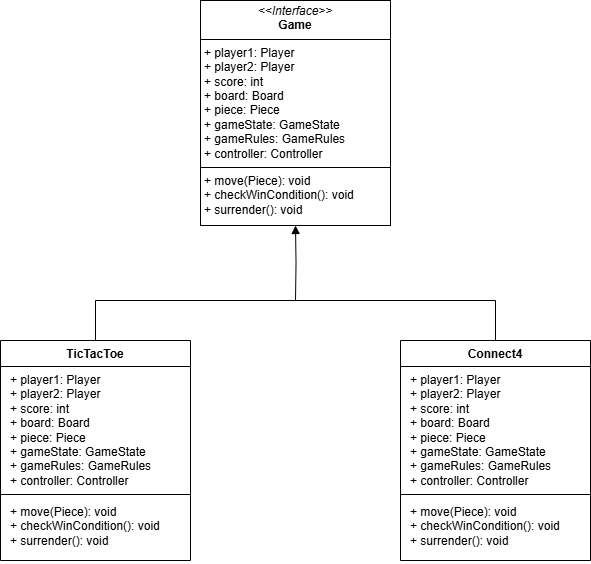

The diagram above was exported from draw.io. Its source (the exported page's mxGraphModel, read from the mxfile embedded in the PNG):
<mxGraphModel dx="1687" dy="908" grid="1" gridSize="10" guides="1" tooltips="1" connect="1" arrows="1" fold="1" page="1" pageScale="1" pageWidth="850" pageHeight="1100" math="0" shadow="0">
  <root>
    <mxCell id="0" />
    <mxCell id="1" parent="0" />
    <mxCell id="8IfxrS_7-o_kMFxvcUJe-1" value="TicTacToe" style="swimlane;fontStyle=1;align=center;verticalAlign=top;childLayout=stackLayout;horizontal=1;startSize=26;horizontalStack=0;resizeParent=1;resizeParentMax=0;resizeLast=0;collapsible=1;marginBottom=0;whiteSpace=wrap;html=1;" vertex="1" parent="1">
      <mxGeometry x="105" y="365" width="190" height="220" as="geometry" />
    </mxCell>
    <mxCell id="8IfxrS_7-o_kMFxvcUJe-2" value="&lt;p style=&quot;margin: 0px 0px 0px 4px;&quot;&gt;+ player1: Player&lt;br&gt;+ player2: Player&lt;/p&gt;&lt;p style=&quot;margin: 0px 0px 0px 4px;&quot;&gt;+ score: int&lt;/p&gt;&lt;p style=&quot;margin: 0px 0px 0px 4px;&quot;&gt;+ board: Board&lt;/p&gt;&lt;p style=&quot;margin: 0px 0px 0px 4px;&quot;&gt;+ piece: Piece&lt;/p&gt;&lt;p style=&quot;margin: 0px 0px 0px 4px;&quot;&gt;+ gameState: GameState&lt;/p&gt;&lt;p style=&quot;margin: 0px 0px 0px 4px;&quot;&gt;+ gameRules: GameRules&lt;/p&gt;&lt;p style=&quot;margin: 0px 0px 0px 4px;&quot;&gt;+ controller: Controller&lt;/p&gt;" style="text;strokeColor=none;fillColor=none;align=left;verticalAlign=top;spacingLeft=4;spacingRight=4;overflow=hidden;rotatable=0;points=[[0,0.5],[1,0.5]];portConstraint=eastwest;whiteSpace=wrap;html=1;" vertex="1" parent="8IfxrS_7-o_kMFxvcUJe-1">
      <mxGeometry y="26" width="190" height="124" as="geometry" />
    </mxCell>
    <mxCell id="8IfxrS_7-o_kMFxvcUJe-3" value="" style="line;strokeWidth=1;fillColor=none;align=left;verticalAlign=middle;spacingTop=-1;spacingLeft=3;spacingRight=3;rotatable=0;labelPosition=right;points=[];portConstraint=eastwest;strokeColor=inherit;" vertex="1" parent="8IfxrS_7-o_kMFxvcUJe-1">
      <mxGeometry y="150" width="190" height="8" as="geometry" />
    </mxCell>
    <mxCell id="8IfxrS_7-o_kMFxvcUJe-4" value="&lt;p style=&quot;margin: 0px 0px 0px 4px;&quot;&gt;+ move(Piece): void&lt;/p&gt;&lt;p style=&quot;margin: 0px 0px 0px 4px;&quot;&gt;+ checkWinCondition(): void&lt;/p&gt;&lt;p style=&quot;margin: 0px 0px 0px 4px;&quot;&gt;+ surrender(): void&lt;/p&gt;" style="text;strokeColor=none;fillColor=none;align=left;verticalAlign=top;spacingLeft=4;spacingRight=4;overflow=hidden;rotatable=0;points=[[0,0.5],[1,0.5]];portConstraint=eastwest;whiteSpace=wrap;html=1;" vertex="1" parent="8IfxrS_7-o_kMFxvcUJe-1">
      <mxGeometry y="158" width="190" height="62" as="geometry" />
    </mxCell>
    <mxCell id="8IfxrS_7-o_kMFxvcUJe-13" value="" style="endArrow=block;endFill=1;html=1;edgeStyle=orthogonalEdgeStyle;align=left;verticalAlign=top;rounded=0;entryX=0.5;entryY=1;entryDx=0;entryDy=0;" edge="1" parent="1" target="8IfxrS_7-o_kMFxvcUJe-18">
      <mxGeometry x="-1" relative="1" as="geometry">
        <mxPoint x="400" y="325" as="sourcePoint" />
        <mxPoint x="399.80999999999995" y="251.00200000000007" as="targetPoint" />
        <Array as="points" />
      </mxGeometry>
    </mxCell>
    <mxCell id="8IfxrS_7-o_kMFxvcUJe-15" value="" style="line;strokeWidth=1;fillColor=none;align=left;verticalAlign=middle;spacingTop=-1;spacingLeft=3;spacingRight=3;rotatable=0;labelPosition=right;points=[];portConstraint=eastwest;strokeColor=inherit;" vertex="1" parent="1">
      <mxGeometry x="200" y="321" width="400" height="8" as="geometry" />
    </mxCell>
    <mxCell id="8IfxrS_7-o_kMFxvcUJe-16" value="" style="shape=partialRectangle;whiteSpace=wrap;html=1;bottom=0;top=0;fillColor=none;" vertex="1" parent="1">
      <mxGeometry x="200" y="325" width="400" height="40" as="geometry" />
    </mxCell>
    <mxCell id="8IfxrS_7-o_kMFxvcUJe-18" value="&lt;p style=&quot;margin:0px;margin-top:4px;text-align:center;&quot;&gt;&lt;i&gt;&amp;lt;&amp;lt;Interface&amp;gt;&amp;gt;&lt;/i&gt;&lt;br&gt;&lt;b&gt;Game&lt;/b&gt;&lt;/p&gt;&lt;hr size=&quot;1&quot; style=&quot;border-style:solid;&quot;&gt;&lt;p style=&quot;margin:0px;margin-left:4px;&quot;&gt;+ player1: Player&lt;br&gt;+ player2: Player&lt;/p&gt;&lt;p style=&quot;margin:0px;margin-left:4px;&quot;&gt;+ score: int&lt;/p&gt;&lt;p style=&quot;margin:0px;margin-left:4px;&quot;&gt;+ board: Board&lt;/p&gt;&lt;p style=&quot;margin:0px;margin-left:4px;&quot;&gt;+ piece: Piece&lt;/p&gt;&lt;p style=&quot;margin:0px;margin-left:4px;&quot;&gt;+ gameState: GameState&lt;/p&gt;&lt;p style=&quot;margin:0px;margin-left:4px;&quot;&gt;+ gameRules: GameRules&lt;/p&gt;&lt;p style=&quot;margin:0px;margin-left:4px;&quot;&gt;+ controller: Controller&lt;/p&gt;&lt;hr size=&quot;1&quot; style=&quot;border-style:solid;&quot;&gt;&lt;p style=&quot;margin:0px;margin-left:4px;&quot;&gt;+ move(Piece): void&lt;/p&gt;&lt;p style=&quot;margin:0px;margin-left:4px;&quot;&gt;+ checkWinCondition(): void&lt;/p&gt;&lt;p style=&quot;margin:0px;margin-left:4px;&quot;&gt;+ surrender(): void&lt;/p&gt;" style="verticalAlign=top;align=left;overflow=fill;html=1;whiteSpace=wrap;" vertex="1" parent="1">
      <mxGeometry x="305" y="25" width="190" height="225" as="geometry" />
    </mxCell>
    <mxCell id="8IfxrS_7-o_kMFxvcUJe-19" value="Connect4" style="swimlane;fontStyle=1;align=center;verticalAlign=top;childLayout=stackLayout;horizontal=1;startSize=26;horizontalStack=0;resizeParent=1;resizeParentMax=0;resizeLast=0;collapsible=1;marginBottom=0;whiteSpace=wrap;html=1;" vertex="1" parent="1">
      <mxGeometry x="505" y="365" width="190" height="220" as="geometry" />
    </mxCell>
    <mxCell id="8IfxrS_7-o_kMFxvcUJe-20" value="&lt;p style=&quot;margin: 0px 0px 0px 4px;&quot;&gt;+ player1: Player&lt;br&gt;+ player2: Player&lt;/p&gt;&lt;p style=&quot;margin: 0px 0px 0px 4px;&quot;&gt;+ score: int&lt;/p&gt;&lt;p style=&quot;margin: 0px 0px 0px 4px;&quot;&gt;+ board: Board&lt;/p&gt;&lt;p style=&quot;margin: 0px 0px 0px 4px;&quot;&gt;+ piece: Piece&lt;/p&gt;&lt;p style=&quot;margin: 0px 0px 0px 4px;&quot;&gt;+ gameState: GameState&lt;/p&gt;&lt;p style=&quot;margin: 0px 0px 0px 4px;&quot;&gt;+ gameRules: GameRules&lt;/p&gt;&lt;p style=&quot;margin: 0px 0px 0px 4px;&quot;&gt;+ controller: Controller&lt;/p&gt;" style="text;strokeColor=none;fillColor=none;align=left;verticalAlign=top;spacingLeft=4;spacingRight=4;overflow=hidden;rotatable=0;points=[[0,0.5],[1,0.5]];portConstraint=eastwest;whiteSpace=wrap;html=1;" vertex="1" parent="8IfxrS_7-o_kMFxvcUJe-19">
      <mxGeometry y="26" width="190" height="124" as="geometry" />
    </mxCell>
    <mxCell id="8IfxrS_7-o_kMFxvcUJe-21" value="" style="line;strokeWidth=1;fillColor=none;align=left;verticalAlign=middle;spacingTop=-1;spacingLeft=3;spacingRight=3;rotatable=0;labelPosition=right;points=[];portConstraint=eastwest;strokeColor=inherit;" vertex="1" parent="8IfxrS_7-o_kMFxvcUJe-19">
      <mxGeometry y="150" width="190" height="8" as="geometry" />
    </mxCell>
    <mxCell id="8IfxrS_7-o_kMFxvcUJe-22" value="&lt;p style=&quot;margin: 0px 0px 0px 4px;&quot;&gt;+ move(Piece): void&lt;/p&gt;&lt;p style=&quot;margin: 0px 0px 0px 4px;&quot;&gt;+ checkWinCondition(): void&lt;/p&gt;&lt;p style=&quot;margin: 0px 0px 0px 4px;&quot;&gt;+ surrender(): void&lt;/p&gt;" style="text;strokeColor=none;fillColor=none;align=left;verticalAlign=top;spacingLeft=4;spacingRight=4;overflow=hidden;rotatable=0;points=[[0,0.5],[1,0.5]];portConstraint=eastwest;whiteSpace=wrap;html=1;" vertex="1" parent="8IfxrS_7-o_kMFxvcUJe-19">
      <mxGeometry y="158" width="190" height="62" as="geometry" />
    </mxCell>
  </root>
</mxGraphModel>